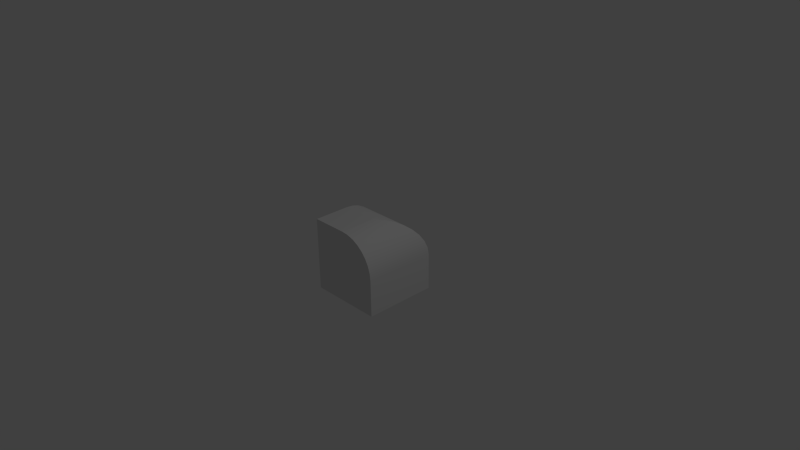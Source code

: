 # Source: slope_test_quarter_round_corner.blend  (saved by Blender 2.73.0; exported with 4.5.12 LTS)
import bpy
from mathutils import Matrix  # noqa: F401  (used for matrix-valued properties, if any)

bpy.ops.wm.read_factory_settings(use_empty=True)
scene = bpy.context.scene
scene.name = 'Scene'

# ---- collections
col_collection_1 = bpy.data.collections.new('Collection 1'); scene.collection.children.link(col_collection_1)

# ---- materials (node trees are filled in below, after node groups)
mat_material = bpy.data.materials.new('Material')
mat_material.alpha_threshold = 0.0
mat_material.use_transparent_shadow = False
mat_material.roughness = 0.5
mat_material.line_color = (0.0, 0.0, 0.0, 1.0)

# ---- material node trees

# ---- world
world_world = bpy.data.worlds.new('World'); scene.world = world_world
world_world.color = (0.05088, 0.05088, 0.05088)
world_world.use_sun_shadow = False
world_world.sun_shadow_jitter_overblur = 0.0
world_world.cycles.sampling_method = 'MANUAL'
world_world.cycles.sample_map_resolution = 256

# ---- cameras
cam_camera = bpy.data.cameras.new('Camera')
cam_camera.clip_end = 100.0
cam_camera.lens = 35.0
cam_camera.sensor_width = 32.0
cam_camera.sensor_height = 18.0
cam_camera.ortho_scale = 7.314
cam_camera.dof.focus_distance = 0.0
cam_camera.dof.aperture_fstop = 128.0

# ---- lights
light_lamp = bpy.data.lights.new('Lamp', 'POINT')
light_lamp.transmission_factor = 0.0
light_lamp.cutoff_distance = 30.0
light_lamp.energy = 100.0
light_lamp.shadow_buffer_clip_start = 1.001
light_lamp.shadow_soft_size = 0.1
light_lamp.shadow_maximum_resolution = 0.006
light_lamp.use_absolute_resolution = True
light_lamp.cycles.use_multiple_importance_sampling = False

# ---- meshes
me_cylinder = bpy.data.meshes.new('Cylinder')
me_cylinder.from_pydata([(0.5556, -0.8315, 1.0), (0.3827, -0.9239, 1.0), (0.5556, -0.8315, -0.8315), (0.3827, -0.9239, -0.9239), (0.1951, -0.9808, 1.0), (0.7071, -0.7071, 1.0), (0.7071, -0.7071, -0.7071), (-6.78e-07, -1.0, 1.0), (0.8315, -0.5556, 1.0), (0.1951, -0.9808, -0.9808), (0.8315, -0.5556, -0.5556), (0.9239, -0.3827, 1.0), (0.5556, -0.8315, -0.8315), (0.9239, -0.3827, -0.3827), (0.9808, -0.1951, 1.0), (0.9808, -0.1951, -0.1951), (1.0, 5.906e-07, 1.0), (-1.0, 1.0, 1.0), (1.0, 5.688e-08, 5.688e-08), (0.5556, -0.8315, 1.0), (1.0, 5.688e-08, 5.688e-08), (1.0, 1.0, -6.016e-05), (1.0, 1.0, 1.0), (1.0, 5.906e-07, 1.0), (-6.78e-07, -1.0, -1.0), (-1.0, -1.0, -1.0), (-1.0, -1.0, 1.0), (-1.0, 1.0, 1.0), (1.0, 1.0, 1.0), (1.0, 1.0, -6.016e-05), (0.8315, 1.0, -0.5556), (0.9239, 1.0, -0.3827), (0.9808, 1.0, -0.1951), (-1.0, 1.0, -1.0), (-0.0667, 1.0, 0.0667), (2.822e-05, 1.0, -1.0), (0.7071, 1.0, -0.7071), (0.1951, 1.0, -0.9808), (0.5556, 1.0, -0.8315), (0.3827, 1.0, -0.9239), (0.3827, -0.9239, 1.0), (0.1951, -0.9808, 1.0), (0.7071, -0.7071, 1.0), (-6.78e-07, -1.0, 1.0), (0.8315, -0.5556, 1.0), (0.9239, -0.3827, 1.0), (-1.0, 1.0, 1.0), (0.9808, -0.1951, 1.0), (1.0, 5.906e-07, 1.0), (1.0, 1.0, 1.0), (-0.0667, 0.0667, 1.0), (-1.0, -1.0, 1.0), (-1.0, 1.0, -1.0), (-1.0, -1.0, -1.0), (-1.0, -1.0, 1.0), (0.3827, -0.9239, -0.9239), (0.7071, -0.7071, -0.7071), (0.1951, -0.9808, -0.9808), (0.8315, -0.5556, -0.5556), (0.9239, -0.3827, -0.3827), (0.9808, -0.1951, -0.1951), (1.0, 1.0, -6.016e-05), (0.8315, 1.0, -0.5556), (0.9239, 1.0, -0.3827), (0.9808, 1.0, -0.1951), (-1.0, 1.0, -1.0), (1.0, 5.688e-08, 5.688e-08), (2.822e-05, 1.0, -1.0), (0.7071, 1.0, -0.7071), (0.1951, 1.0, -0.9808), (0.5556, 1.0, -0.8315), (0.3827, 1.0, -0.9239), (-6.78e-07, -1.0, -1.0), (-1.0, -1.0, -1.0)], [], [(54, 17, 52, 53), (41, 40, 50), (0, 2, 6, 5), (15, 18, 16, 14), (9, 3, 1, 4), (10, 13, 11, 8), (8, 5, 6, 10), (3, 2, 0, 1), (9, 4, 7, 24), (23, 20, 21, 22), (43, 41, 50), (51, 43, 50, 46), (47, 48, 50), (45, 47, 50), (44, 45, 50), (42, 44, 50), (19, 42, 50), (49, 46, 50, 48), (40, 19, 50), (67, 72, 73, 65), (71, 55, 57, 69), (12, 55, 71, 70), (63, 59, 58, 62), (64, 60, 59, 63), (68, 56, 12, 70), (11, 13, 15, 14), (64, 61, 66, 60), (62, 58, 56, 68), (69, 57, 72, 67), (7, 26, 25, 24), (33, 27, 34, 35), (29, 32, 34), (32, 31, 34), (31, 30, 34), (30, 36, 34), (36, 38, 34), (38, 39, 34), (39, 37, 34), (37, 35, 34), (28, 29, 34, 27)])
me_cylinder.polygons.foreach_set('use_smooth', [True] * 40)
_uv = me_cylinder.uv_layers.new(name='UVMap')
_uv.uv.foreach_set('vector', [0.6667, 3.725e-09, 1.0, 3.725e-09, 1.0, 0.3333, 0.6667, 0.3333, 0.6632, 0.1991, 0.6537, 0.2304, 0.4887, 0.1555, 0.0209, 0.7724, 0.3261, 0.7724, 0.3054, 0.8143, 0.0209, 0.812, 0.22, 0.9336, 0.1875, 0.9791, 0.0209, 0.9791, 0.0209, 0.9336, 0.351, 0.6898, 0.3415, 0.7314, 0.0209, 0.7314, 0.0209, 0.6898, 0.2801, 0.8548, 0.2513, 0.8957, 0.0209, 0.8946, 0.0209, 0.8547, 0.0209, 0.8547, 0.0209, 0.812, 0.3054, 0.8143, 0.2801, 0.8548, 0.3415, 0.7314, 0.3261, 0.7724, 0.0209, 0.7724, 0.0209, 0.7314, 0.351, 0.6898, 0.0209, 0.6898, 0.0209, 0.6457, 0.3542, 0.6457, 0.75, 0.9167, 0.75, 0.75, 0.9167, 0.75, 0.9167, 0.9167, 0.6664, 0.1666, 0.6632, 0.1991, 0.4887, 0.1555, 0.6664, 1.192e-06, 0.6664, 0.1666, 0.4887, 0.1555, 0.3332, 1.311e-06, 0.5323, 0.33, 0.4998, 0.3332, 0.4887, 0.1555, 0.5635, 0.3205, 0.5323, 0.33, 0.4887, 0.1555, 0.5923, 0.3051, 0.5635, 0.3205, 0.4887, 0.1555, 0.6176, 0.2844, 0.5923, 0.3051, 0.4887, 0.1555, 0.6383, 0.2592, 0.6176, 0.2844, 0.4887, 0.1555, 0.3332, 0.3332, 0.3332, 1.311e-06, 0.4887, 0.1555, 0.4998, 0.3332, 0.6537, 0.2304, 0.6383, 0.2592, 0.4887, 0.1555, 0.6876, 0.6457, 0.3542, 0.6457, 0.3542, 0.479, 0.6876, 0.479, 0.6874, 0.7314, 0.3668, 0.7314, 0.3574, 0.6898, 0.6874, 0.6898, 0.3822, 0.7724, 0.3668, 0.7314, 0.6874, 0.7314, 0.6874, 0.7724, 0.6874, 0.8946, 0.457, 0.8957, 0.4282, 0.8548, 0.6874, 0.8547, 0.6874, 0.9336, 0.4883, 0.9336, 0.457, 0.8957, 0.6874, 0.8946, 0.6874, 0.812, 0.403, 0.8143, 0.3822, 0.7724, 0.6874, 0.7724, 0.0209, 0.8946, 0.2513, 0.8957, 0.22, 0.9336, 0.0209, 0.9336, 0.6874, 0.9336, 0.6873, 0.9791, 0.5208, 0.9791, 0.4883, 0.9336, 0.6874, 0.8547, 0.4282, 0.8548, 0.403, 0.8143, 0.6874, 0.812, 0.6874, 0.6898, 0.3574, 0.6898, 0.3542, 0.6457, 0.6874, 0.6457, 0.0209, 0.6457, 0.0209, 0.479, 0.3542, 0.479, 0.3542, 0.6457, 0.0, 0.0, 0.3332, 1.311e-06, 0.1777, 0.1555, 2.384e-07, 0.1666, 0.1666, 0.3332, 0.1341, 0.33, 0.1777, 0.1555, 0.1341, 0.33, 0.1028, 0.3205, 0.1777, 0.1555, 0.1028, 0.3205, 0.07404, 0.3051, 0.1777, 0.1555, 0.07404, 0.3051, 0.04879, 0.2844, 0.1777, 0.1555, 0.04879, 0.2844, 0.02808, 0.2592, 0.1777, 0.1555, 0.02808, 0.2592, 0.01268, 0.2303, 0.1777, 0.1555, 0.01268, 0.2303, 0.003201, 0.1991, 0.1777, 0.1555, 0.003201, 0.1991, 2.384e-07, 0.1666, 0.1777, 0.1555, 0.3332, 0.3332, 0.1666, 0.3332, 0.1777, 0.1555, 0.3332, 1.311e-06])
me_cylinder.materials.append(mat_material)
me_cylinder.use_remesh_preserve_volume = False
me_cylinder.use_remesh_preserve_attributes = False
me_cylinder.use_mirror_vertex_groups = False
me_cylinder.update()

# ---- objects
ob_corner1 = bpy.data.objects.new('corner1', me_cylinder)
ob_lamp = bpy.data.objects.new('Lamp', light_lamp)
ob_camera = bpy.data.objects.new('Camera', cam_camera)

# ---- transforms, parenting, visibility, modifiers, constraints
ob_corner1.location = (0.0, 0.0, 0.0)
ob_corner1.rotation_euler = (-4.712, -1.571, 0.0)
ob_corner1.scale = (0.5, 0.5, 0.5)
ob_corner1.lineart.crease_threshold = 0.0
ob_lamp.location = (4.076, 1.005, 5.904)
ob_lamp.rotation_euler = (0.6503, 0.05522, 1.866)
ob_lamp.lock_rotations_4d = False
ob_lamp.empty_display_type = 'ARROWS'
ob_lamp.color = (0.0, 0.0, 0.0, 0.0)
ob_lamp.lineart.crease_threshold = 0.0
ob_camera.location = (7.481, -6.508, 5.344)
ob_camera.rotation_euler = (1.109, 0.01082, 0.8149)
ob_camera.lock_rotations_4d = False
ob_camera.empty_display_type = 'ARROWS'
ob_camera.color = (0.0, 0.0, 0.0, 0.0)
ob_camera.display_type = 'WIRE'
ob_camera.lineart.crease_threshold = 0.0

# ---- collection membership
col_collection_1.objects.link(ob_corner1)
col_collection_1.objects.link(ob_lamp)
col_collection_1.objects.link(ob_camera)

# ---- scene / render settings (as saved in the file)
scene.camera = ob_camera
scene.frame_start = 1; scene.frame_end = 250; scene.frame_set(1)
scene.render.engine = 'BLENDER_EEVEE_NEXT'
scene.render.image_settings.compression = 90
scene.render.resolution_percentage = 50
scene.render.dither_intensity = 0.0
scene.cycles.use_denoising = False
scene.cycles.samples = 10
scene.cycles.sampling_pattern = 'TABULATED_SOBOL'
scene.cycles.light_sampling_threshold = 0.0
scene.cycles.use_adaptive_sampling = False
scene.cycles.use_light_tree = False
scene.cycles.blur_glossy = 0.0
scene.cycles.volume_bounces = 1
scene.cycles.pixel_filter_type = 'GAUSSIAN'
scene.cycles.sample_clamp_indirect = 0.0
scene.view_settings.view_transform = 'Standard'
bpy.context.view_layer.update()
